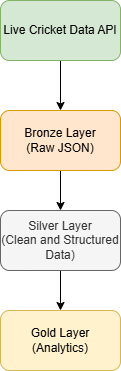

The diagram above was exported from draw.io. Its source (the exported page's mxGraphModel, read from the mxfile embedded in the PNG):
<mxGraphModel dx="875" dy="415" grid="1" gridSize="10" guides="1" tooltips="1" connect="1" arrows="1" fold="1" page="1" pageScale="1" pageWidth="850" pageHeight="1100" math="0" shadow="0">
  <root>
    <mxCell id="0" />
    <mxCell id="1" parent="0" />
    <mxCell id="7S60P7Fenh3PJ9Ezf6Bw-3" edge="1" parent="1" source="7S60P7Fenh3PJ9Ezf6Bw-1" style="edgeStyle=orthogonalEdgeStyle;rounded=0;orthogonalLoop=1;jettySize=auto;html=1;" target="7S60P7Fenh3PJ9Ezf6Bw-2" value="">
      <mxGeometry relative="1" as="geometry" />
    </mxCell>
    <mxCell id="7S60P7Fenh3PJ9Ezf6Bw-1" parent="1" style="rounded=1;whiteSpace=wrap;html=1;fillColor=#d5e8d4;strokeColor=#82b366;" value="Live Cricket Data API" vertex="1">
      <mxGeometry height="60" width="120" x="340" y="30" as="geometry" />
    </mxCell>
    <mxCell id="7S60P7Fenh3PJ9Ezf6Bw-5" edge="1" parent="1" source="7S60P7Fenh3PJ9Ezf6Bw-2" style="edgeStyle=orthogonalEdgeStyle;rounded=0;orthogonalLoop=1;jettySize=auto;html=1;" target="7S60P7Fenh3PJ9Ezf6Bw-4" value="">
      <mxGeometry relative="1" as="geometry" />
    </mxCell>
    <mxCell id="7S60P7Fenh3PJ9Ezf6Bw-2" parent="1" style="whiteSpace=wrap;html=1;rounded=1;fillColor=#ffe6cc;strokeColor=#d79b00;" value="Bronze Layer&lt;div&gt;(Raw JSON)&lt;/div&gt;" vertex="1">
      <mxGeometry height="60" width="120" x="340" y="140" as="geometry" />
    </mxCell>
    <mxCell id="7S60P7Fenh3PJ9Ezf6Bw-7" edge="1" parent="1" source="7S60P7Fenh3PJ9Ezf6Bw-4" style="edgeStyle=orthogonalEdgeStyle;rounded=0;orthogonalLoop=1;jettySize=auto;html=1;" target="7S60P7Fenh3PJ9Ezf6Bw-6" value="">
      <mxGeometry relative="1" as="geometry" />
    </mxCell>
    <mxCell id="7S60P7Fenh3PJ9Ezf6Bw-4" parent="1" style="whiteSpace=wrap;html=1;rounded=1;fillColor=#f5f5f5;fontColor=#333333;strokeColor=#666666;" value="Silver Layer&lt;div&gt;(Clean and Structured Data)&lt;/div&gt;" vertex="1">
      <mxGeometry height="60" width="120" x="340" y="240" as="geometry" />
    </mxCell>
    <mxCell id="7S60P7Fenh3PJ9Ezf6Bw-6" parent="1" style="whiteSpace=wrap;html=1;rounded=1;fillColor=#fff2cc;strokeColor=#d6b656;" value="Gold Layer&lt;div&gt;(Analytics)&lt;/div&gt;" vertex="1">
      <mxGeometry height="60" width="120" x="340" y="340" as="geometry" />
    </mxCell>
  </root>
</mxGraphModel>